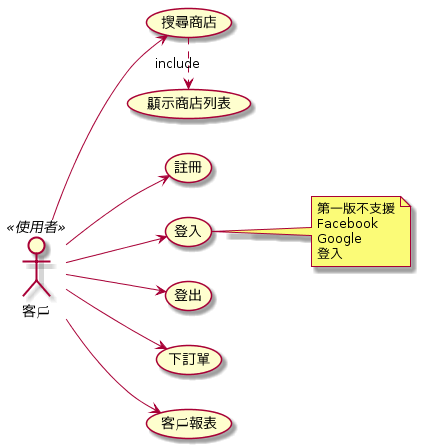

The diagram above was rendered by PlantUML. Its source (embedded in the PNG):
@startuml
left to right direction
客戶 <<使用者>>
客戶 --> (註冊)
客戶 --> (登入)
note right of 登入 : 第一版不支援\nFacebook\nGoogle\n登入
客戶 --> (登出)
客戶 --> (搜尋商店)
(搜尋商店) .> (顯示商店列表) : include
客戶 --> (下訂單)
客戶 --> (客戶報表)
@enduml